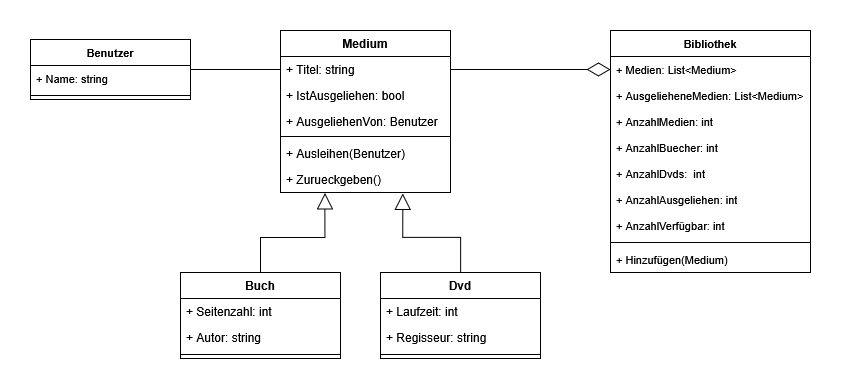

The diagram above was exported from draw.io. Its source (the exported page's mxGraphModel, read from the mxfile embedded in the PNG):
<mxGraphModel dx="1750" dy="543" grid="1" gridSize="10" guides="1" tooltips="1" connect="1" arrows="1" fold="1" page="1" pageScale="1" pageWidth="827" pageHeight="1169" math="0" shadow="0">
  <root>
    <mxCell id="0" />
    <mxCell id="1" parent="0" />
    <mxCell id="ZwHnxRm7Yh_AGs86P13K-1" parent="1" style="swimlane;fontStyle=1;align=center;verticalAlign=top;childLayout=stackLayout;horizontal=1;startSize=26;horizontalStack=0;resizeParent=1;resizeParentMax=0;resizeLast=0;collapsible=1;marginBottom=0;whiteSpace=wrap;html=1;" value="Medium" vertex="1">
      <mxGeometry height="162" width="170" x="190" y="110" as="geometry" />
    </mxCell>
    <mxCell id="ZwHnxRm7Yh_AGs86P13K-2" parent="ZwHnxRm7Yh_AGs86P13K-1" style="text;strokeColor=none;fillColor=none;align=left;verticalAlign=top;spacingLeft=4;spacingRight=4;overflow=hidden;rotatable=0;points=[[0,0.5],[1,0.5]];portConstraint=eastwest;whiteSpace=wrap;html=1;" value="+ Titel: string" vertex="1">
      <mxGeometry height="26" width="170" y="26" as="geometry" />
    </mxCell>
    <mxCell id="ZwHnxRm7Yh_AGs86P13K-5" parent="ZwHnxRm7Yh_AGs86P13K-1" style="text;strokeColor=none;fillColor=none;align=left;verticalAlign=top;spacingLeft=4;spacingRight=4;overflow=hidden;rotatable=0;points=[[0,0.5],[1,0.5]];portConstraint=eastwest;whiteSpace=wrap;html=1;" value="+ IstAusgeliehen: bool" vertex="1">
      <mxGeometry height="26" width="170" y="52" as="geometry" />
    </mxCell>
    <mxCell id="ZwHnxRm7Yh_AGs86P13K-30" parent="ZwHnxRm7Yh_AGs86P13K-1" style="text;strokeColor=none;fillColor=none;align=left;verticalAlign=top;spacingLeft=4;spacingRight=4;overflow=hidden;rotatable=0;points=[[0,0.5],[1,0.5]];portConstraint=eastwest;whiteSpace=wrap;html=1;" value="+ AusgeliehenVon: Benutzer" vertex="1">
      <mxGeometry height="24" width="170" y="78" as="geometry" />
    </mxCell>
    <mxCell id="ZwHnxRm7Yh_AGs86P13K-3" parent="ZwHnxRm7Yh_AGs86P13K-1" style="line;strokeWidth=1;fillColor=none;align=left;verticalAlign=middle;spacingTop=-1;spacingLeft=3;spacingRight=3;rotatable=0;labelPosition=right;points=[];portConstraint=eastwest;strokeColor=inherit;" value="" vertex="1">
      <mxGeometry height="8" width="170" y="102" as="geometry" />
    </mxCell>
    <mxCell id="ZwHnxRm7Yh_AGs86P13K-4" parent="ZwHnxRm7Yh_AGs86P13K-1" style="text;strokeColor=none;fillColor=none;align=left;verticalAlign=top;spacingLeft=4;spacingRight=4;overflow=hidden;rotatable=0;points=[[0,0.5],[1,0.5]];portConstraint=eastwest;whiteSpace=wrap;html=1;" value="+ Ausleihen(Benutzer)" vertex="1">
      <mxGeometry height="26" width="170" y="110" as="geometry" />
    </mxCell>
    <mxCell id="ZwHnxRm7Yh_AGs86P13K-6" parent="ZwHnxRm7Yh_AGs86P13K-1" style="text;strokeColor=none;fillColor=none;align=left;verticalAlign=top;spacingLeft=4;spacingRight=4;overflow=hidden;rotatable=0;points=[[0,0.5],[1,0.5]];portConstraint=eastwest;whiteSpace=wrap;html=1;" value="+ Zurueckgeben()" vertex="1">
      <mxGeometry height="26" width="170" y="136" as="geometry" />
    </mxCell>
    <mxCell id="ZwHnxRm7Yh_AGs86P13K-17" edge="1" parent="1" source="ZwHnxRm7Yh_AGs86P13K-7" style="edgeStyle=orthogonalEdgeStyle;rounded=0;orthogonalLoop=1;jettySize=auto;html=1;endArrow=block;endFill=0;endSize=14;entryX=0.261;entryY=1.015;entryDx=0;entryDy=0;entryPerimeter=0;" target="ZwHnxRm7Yh_AGs86P13K-6">
      <mxGeometry relative="1" as="geometry" />
    </mxCell>
    <mxCell id="ZwHnxRm7Yh_AGs86P13K-7" parent="1" style="swimlane;fontStyle=1;align=center;verticalAlign=top;childLayout=stackLayout;horizontal=1;startSize=26;horizontalStack=0;resizeParent=1;resizeParentMax=0;resizeLast=0;collapsible=1;marginBottom=0;whiteSpace=wrap;html=1;" value="Buch" vertex="1">
      <mxGeometry height="86" width="160" x="90" y="352" as="geometry" />
    </mxCell>
    <mxCell id="ZwHnxRm7Yh_AGs86P13K-8" parent="ZwHnxRm7Yh_AGs86P13K-7" style="text;strokeColor=none;fillColor=none;align=left;verticalAlign=top;spacingLeft=4;spacingRight=4;overflow=hidden;rotatable=0;points=[[0,0.5],[1,0.5]];portConstraint=eastwest;whiteSpace=wrap;html=1;" value="+ Seitenzahl: int" vertex="1">
      <mxGeometry height="26" width="160" y="26" as="geometry" />
    </mxCell>
    <mxCell id="ZwHnxRm7Yh_AGs86P13K-15" parent="ZwHnxRm7Yh_AGs86P13K-7" style="text;strokeColor=none;fillColor=none;align=left;verticalAlign=top;spacingLeft=4;spacingRight=4;overflow=hidden;rotatable=0;points=[[0,0.5],[1,0.5]];portConstraint=eastwest;whiteSpace=wrap;html=1;" value="+ Autor: string" vertex="1">
      <mxGeometry height="26" width="160" y="52" as="geometry" />
    </mxCell>
    <mxCell id="ZwHnxRm7Yh_AGs86P13K-9" parent="ZwHnxRm7Yh_AGs86P13K-7" style="line;strokeWidth=1;fillColor=none;align=left;verticalAlign=middle;spacingTop=-1;spacingLeft=3;spacingRight=3;rotatable=0;labelPosition=right;points=[];portConstraint=eastwest;strokeColor=inherit;" value="" vertex="1">
      <mxGeometry height="8" width="160" y="78" as="geometry" />
    </mxCell>
    <mxCell id="ZwHnxRm7Yh_AGs86P13K-11" parent="1" style="swimlane;fontStyle=1;align=center;verticalAlign=top;childLayout=stackLayout;horizontal=1;startSize=26;horizontalStack=0;resizeParent=1;resizeParentMax=0;resizeLast=0;collapsible=1;marginBottom=0;whiteSpace=wrap;html=1;" value="&lt;div&gt;Dvd&lt;/div&gt;" vertex="1">
      <mxGeometry height="86" width="160" x="290" y="352" as="geometry" />
    </mxCell>
    <mxCell id="ZwHnxRm7Yh_AGs86P13K-12" parent="ZwHnxRm7Yh_AGs86P13K-11" style="text;strokeColor=none;fillColor=none;align=left;verticalAlign=top;spacingLeft=4;spacingRight=4;overflow=hidden;rotatable=0;points=[[0,0.5],[1,0.5]];portConstraint=eastwest;whiteSpace=wrap;html=1;" value="+ Laufzeit: int" vertex="1">
      <mxGeometry height="26" width="160" y="26" as="geometry" />
    </mxCell>
    <mxCell id="ZwHnxRm7Yh_AGs86P13K-16" parent="ZwHnxRm7Yh_AGs86P13K-11" style="text;strokeColor=none;fillColor=none;align=left;verticalAlign=top;spacingLeft=4;spacingRight=4;overflow=hidden;rotatable=0;points=[[0,0.5],[1,0.5]];portConstraint=eastwest;whiteSpace=wrap;html=1;" value="+ Regisseur: string" vertex="1">
      <mxGeometry height="26" width="160" y="52" as="geometry" />
    </mxCell>
    <mxCell id="ZwHnxRm7Yh_AGs86P13K-13" parent="ZwHnxRm7Yh_AGs86P13K-11" style="line;strokeWidth=1;fillColor=none;align=left;verticalAlign=middle;spacingTop=-1;spacingLeft=3;spacingRight=3;rotatable=0;labelPosition=right;points=[];portConstraint=eastwest;strokeColor=inherit;" value="" vertex="1">
      <mxGeometry height="8" width="160" y="78" as="geometry" />
    </mxCell>
    <mxCell id="ZwHnxRm7Yh_AGs86P13K-19" edge="1" parent="1" source="ZwHnxRm7Yh_AGs86P13K-11" style="edgeStyle=orthogonalEdgeStyle;shape=connector;rounded=0;orthogonalLoop=1;jettySize=auto;html=1;exitX=0.5;exitY=0;exitDx=0;exitDy=0;entryX=0.719;entryY=1.038;entryDx=0;entryDy=0;entryPerimeter=0;strokeColor=default;align=center;verticalAlign=middle;fontFamily=Helvetica;fontSize=11;fontColor=default;labelBackgroundColor=default;endArrow=block;endFill=0;endSize=14;" target="ZwHnxRm7Yh_AGs86P13K-6">
      <mxGeometry relative="1" as="geometry" />
    </mxCell>
    <mxCell id="ZwHnxRm7Yh_AGs86P13K-20" parent="1" style="swimlane;fontStyle=1;align=center;verticalAlign=top;childLayout=stackLayout;horizontal=1;startSize=26;horizontalStack=0;resizeParent=1;resizeParentMax=0;resizeLast=0;collapsible=1;marginBottom=0;whiteSpace=wrap;html=1;fontFamily=Helvetica;fontSize=11;fontColor=default;labelBackgroundColor=default;" value="Bibliothek" vertex="1">
      <mxGeometry height="242" width="200" x="520" y="110" as="geometry" />
    </mxCell>
    <mxCell id="ZwHnxRm7Yh_AGs86P13K-21" parent="ZwHnxRm7Yh_AGs86P13K-20" style="text;strokeColor=none;fillColor=none;align=left;verticalAlign=top;spacingLeft=4;spacingRight=4;overflow=hidden;rotatable=0;points=[[0,0.5],[1,0.5]];portConstraint=eastwest;whiteSpace=wrap;html=1;fontFamily=Helvetica;fontSize=11;fontColor=default;labelBackgroundColor=default;" value="+ Medien: List&amp;lt;Medium&amp;gt;" vertex="1">
      <mxGeometry height="26" width="200" y="26" as="geometry" />
    </mxCell>
    <mxCell id="ZwHnxRm7Yh_AGs86P13K-24" parent="ZwHnxRm7Yh_AGs86P13K-20" style="text;strokeColor=none;fillColor=none;align=left;verticalAlign=top;spacingLeft=4;spacingRight=4;overflow=hidden;rotatable=0;points=[[0,0.5],[1,0.5]];portConstraint=eastwest;whiteSpace=wrap;html=1;fontFamily=Helvetica;fontSize=11;fontColor=default;labelBackgroundColor=default;" value="+ AusgelieheneMedien: List&amp;lt;Medium&amp;gt;" vertex="1">
      <mxGeometry height="26" width="200" y="52" as="geometry" />
    </mxCell>
    <mxCell id="ZwHnxRm7Yh_AGs86P13K-33" parent="ZwHnxRm7Yh_AGs86P13K-20" style="text;strokeColor=none;fillColor=none;align=left;verticalAlign=top;spacingLeft=4;spacingRight=4;overflow=hidden;rotatable=0;points=[[0,0.5],[1,0.5]];portConstraint=eastwest;whiteSpace=wrap;html=1;fontFamily=Helvetica;fontSize=11;fontColor=default;labelBackgroundColor=default;" value="+ AnzahlMedien: int" vertex="1">
      <mxGeometry height="26" width="200" y="78" as="geometry" />
    </mxCell>
    <mxCell id="ZwHnxRm7Yh_AGs86P13K-34" parent="ZwHnxRm7Yh_AGs86P13K-20" style="text;strokeColor=none;fillColor=none;align=left;verticalAlign=top;spacingLeft=4;spacingRight=4;overflow=hidden;rotatable=0;points=[[0,0.5],[1,0.5]];portConstraint=eastwest;whiteSpace=wrap;html=1;fontFamily=Helvetica;fontSize=11;fontColor=default;labelBackgroundColor=default;" value="+ AnzahlBuecher: int" vertex="1">
      <mxGeometry height="26" width="200" y="104" as="geometry" />
    </mxCell>
    <mxCell id="ZwHnxRm7Yh_AGs86P13K-35" parent="ZwHnxRm7Yh_AGs86P13K-20" style="text;strokeColor=none;fillColor=none;align=left;verticalAlign=top;spacingLeft=4;spacingRight=4;overflow=hidden;rotatable=0;points=[[0,0.5],[1,0.5]];portConstraint=eastwest;whiteSpace=wrap;html=1;fontFamily=Helvetica;fontSize=11;fontColor=default;labelBackgroundColor=default;" value="+ AnzahlDvds:&amp;nbsp; int" vertex="1">
      <mxGeometry height="26" width="200" y="130" as="geometry" />
    </mxCell>
    <mxCell id="ZwHnxRm7Yh_AGs86P13K-36" parent="ZwHnxRm7Yh_AGs86P13K-20" style="text;strokeColor=none;fillColor=none;align=left;verticalAlign=top;spacingLeft=4;spacingRight=4;overflow=hidden;rotatable=0;points=[[0,0.5],[1,0.5]];portConstraint=eastwest;whiteSpace=wrap;html=1;fontFamily=Helvetica;fontSize=11;fontColor=default;labelBackgroundColor=default;" value="+ AnzahlAusgeliehen: int" vertex="1">
      <mxGeometry height="26" width="200" y="156" as="geometry" />
    </mxCell>
    <mxCell id="ZwHnxRm7Yh_AGs86P13K-37" parent="ZwHnxRm7Yh_AGs86P13K-20" style="text;strokeColor=none;fillColor=none;align=left;verticalAlign=top;spacingLeft=4;spacingRight=4;overflow=hidden;rotatable=0;points=[[0,0.5],[1,0.5]];portConstraint=eastwest;whiteSpace=wrap;html=1;fontFamily=Helvetica;fontSize=11;fontColor=default;labelBackgroundColor=default;" value="+ AnzahlVerfügbar: int" vertex="1">
      <mxGeometry height="26" width="200" y="182" as="geometry" />
    </mxCell>
    <mxCell id="ZwHnxRm7Yh_AGs86P13K-22" parent="ZwHnxRm7Yh_AGs86P13K-20" style="line;strokeWidth=1;fillColor=none;align=left;verticalAlign=middle;spacingTop=-1;spacingLeft=3;spacingRight=3;rotatable=0;labelPosition=right;points=[];portConstraint=eastwest;strokeColor=inherit;fontFamily=Helvetica;fontSize=11;fontColor=default;labelBackgroundColor=default;" value="" vertex="1">
      <mxGeometry height="8" width="200" y="208" as="geometry" />
    </mxCell>
    <mxCell id="ZwHnxRm7Yh_AGs86P13K-23" parent="ZwHnxRm7Yh_AGs86P13K-20" style="text;strokeColor=none;fillColor=none;align=left;verticalAlign=top;spacingLeft=4;spacingRight=4;overflow=hidden;rotatable=0;points=[[0,0.5],[1,0.5]];portConstraint=eastwest;whiteSpace=wrap;html=1;fontFamily=Helvetica;fontSize=11;fontColor=default;labelBackgroundColor=default;" value="+ Hinzufügen(Medium)" vertex="1">
      <mxGeometry height="26" width="200" y="216" as="geometry" />
    </mxCell>
    <mxCell id="ZwHnxRm7Yh_AGs86P13K-31" edge="1" parent="1" source="ZwHnxRm7Yh_AGs86P13K-25" style="edgeStyle=orthogonalEdgeStyle;shape=connector;rounded=0;orthogonalLoop=1;jettySize=auto;html=1;strokeColor=default;align=center;verticalAlign=middle;fontFamily=Helvetica;fontSize=11;fontColor=default;labelBackgroundColor=default;endArrow=none;endFill=0;endSize=14;" target="ZwHnxRm7Yh_AGs86P13K-2">
      <mxGeometry relative="1" as="geometry" />
    </mxCell>
    <mxCell id="ZwHnxRm7Yh_AGs86P13K-25" parent="1" style="swimlane;fontStyle=1;align=center;verticalAlign=top;childLayout=stackLayout;horizontal=1;startSize=26;horizontalStack=0;resizeParent=1;resizeParentMax=0;resizeLast=0;collapsible=1;marginBottom=0;whiteSpace=wrap;html=1;fontFamily=Helvetica;fontSize=11;fontColor=default;labelBackgroundColor=default;" value="Benutzer" vertex="1">
      <mxGeometry height="60" width="160" x="-60" y="119" as="geometry" />
    </mxCell>
    <mxCell id="ZwHnxRm7Yh_AGs86P13K-26" parent="ZwHnxRm7Yh_AGs86P13K-25" style="text;strokeColor=none;fillColor=none;align=left;verticalAlign=top;spacingLeft=4;spacingRight=4;overflow=hidden;rotatable=0;points=[[0,0.5],[1,0.5]];portConstraint=eastwest;whiteSpace=wrap;html=1;fontFamily=Helvetica;fontSize=11;fontColor=default;labelBackgroundColor=default;" value="+ Name: string" vertex="1">
      <mxGeometry height="26" width="160" y="26" as="geometry" />
    </mxCell>
    <mxCell id="ZwHnxRm7Yh_AGs86P13K-27" parent="ZwHnxRm7Yh_AGs86P13K-25" style="line;strokeWidth=1;fillColor=none;align=left;verticalAlign=middle;spacingTop=-1;spacingLeft=3;spacingRight=3;rotatable=0;labelPosition=right;points=[];portConstraint=eastwest;strokeColor=inherit;fontFamily=Helvetica;fontSize=11;fontColor=default;labelBackgroundColor=default;" value="" vertex="1">
      <mxGeometry height="8" width="160" y="52" as="geometry" />
    </mxCell>
    <mxCell id="ZwHnxRm7Yh_AGs86P13K-29" edge="1" parent="1" source="ZwHnxRm7Yh_AGs86P13K-2" style="edgeStyle=orthogonalEdgeStyle;shape=connector;rounded=0;orthogonalLoop=1;jettySize=auto;html=1;strokeColor=default;align=center;verticalAlign=middle;fontFamily=Helvetica;fontSize=11;fontColor=default;labelBackgroundColor=default;endArrow=diamondThin;endFill=0;endSize=21;" target="ZwHnxRm7Yh_AGs86P13K-21">
      <mxGeometry relative="1" as="geometry" />
    </mxCell>
  </root>
</mxGraphModel>